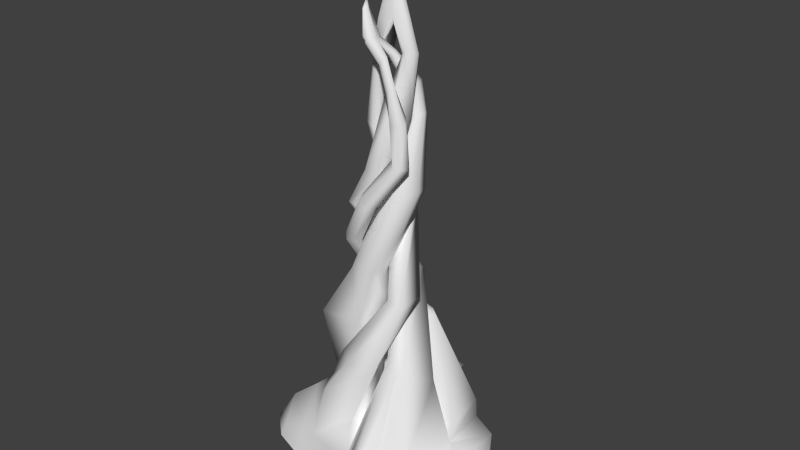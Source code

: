 # Source: spire.blend  (saved by Blender 2.76.0; exported with 4.5.12 LTS)
import bpy
from mathutils import Matrix  # noqa: F401  (used for matrix-valued properties, if any)

bpy.ops.wm.read_factory_settings(use_empty=True)
scene = bpy.context.scene
scene.name = 'Scene'

# ---- collections
col_collection_1 = bpy.data.collections.new('Collection 1'); scene.collection.children.link(col_collection_1)

# ---- world
world_world = bpy.data.worlds.new('World'); scene.world = world_world
world_world.color = (0.05088, 0.05088, 0.05088)
world_world.use_sun_shadow = False
world_world.sun_shadow_jitter_overblur = 0.0
world_world.cycles.sampling_method = 'MANUAL'
world_world.cycles.sample_map_resolution = 256

# ---- cameras
cam_camera_001 = bpy.data.cameras.new('Camera.001')
cam_camera_001.clip_start = 0.01
cam_camera_001.clip_end = 1e+04
cam_camera_001.lens = 44.44
cam_camera_001.sensor_width = 32.0
cam_camera_001.sensor_height = 18.0
cam_camera_001.dof.focus_distance = 0.0
cam_camera_001.dof.aperture_fstop = 128.0
cam_camera_001.dof.aperture_blades = 6

# ---- meshes
me_cube_003 = bpy.data.meshes.new('Cube.003')
me_cube_003.from_pydata([(-3.998, -4.195, -0.7551), (-3.647, -3.647, 0.8375), (-3.657, 5.54, -0.9963), (-4.279, 5.074, 1.085), (4.623, -4.037, -0.7358), (3.647, -3.647, 0.8375), (4.341, 5.001, -0.3836), (3.373, 4.567, 0.8717), (-4.651, -1.63e-07, 1.068), (-0.274, 5.571, 1.102), (4.651, -1.63e-07, 2.087), (6.521e-07, -4.651, 1.068), (6.521e-07, -1.63e-07, 1.509), (-0.2617, -3.484, 3.462), (-2.798, -3.29, 4.47), (-2.483, -0.4847, 4.388), (-0.2617, -0.7961, 3.717), (-4.868, 0.2173, 3.428), (-3.864, 3.864, 3.198), (-0.2173, 4.868, 3.428), (-0.2173, 0.2173, 3.869), (0.1815, 4.832, 3.04), (3.828, 3.828, 2.809), (4.41, 0.5305, 3.04), (0.1815, 0.1815, 3.481), (3.216, 0.09629, 6.042), (2.542, -1.934, 6.846), (1.061, -1.698, 7.407), (1.086, 0.6195, 6.771), (0.6801, 2.237, 12.16), (0.4422, 0.9364, 12.68), (-0.4788, 0.7242, 12.71), (-1.453, 2.096, 12.21), (-4.159, -1.739, 9.014), (-3.522, 0.5742, 8.867), (-1.209, 1.211, 9.014), (-1.209, -1.739, 9.293), (-1.467, -1.908, 13.1), (-1.105, -0.5925, 13.02), (0.2102, -0.2304, 13.1), (0.2102, -1.908, 13.26), (-1.501, -1.29, 13.1), (-0.3851, -0.1921, 13.1), (-0.6125, -2.104, 13.25), (0.4236, -1.059, 13.25), (0.5627, 1.04, 22.57), (0.9566, -2.804, 7.284), (-0.8659, -3.124, 7.286), (-1.289, -1.586, 7.384), (0.6727, -1.586, 7.57), (2.28, -1.857, 11.59), (0.9211, -1.483, 11.5), (0.5469, -0.1233, 11.59), (2.28, -0.1233, 11.75), (-1.517, 2.451, 8.646), (-0.2287, 3.361, 8.594), (1.206, 2.722, 8.748), (-0.02729, 1.225, 8.892), (-1.089, 3.041, 8.652), (0.6708, 3.217, 8.718), (0.764, 1.858, 8.908), (-0.9266, 1.689, 8.844), (1.109, 0.3539, 16.09), (-2.769, 1.006, 13.47), (-2.129, 1.014, 13.53), (-1.565, 0.7197, 13.43), (-1.303, 0.3888, 13.15), (-1.775, 0.01267, 12.82), (-2.422, -0.1067, 12.55), (-2.932, 0.288, 12.85), (-3.166, 0.8323, 13.2), (0.0003956, -1.982, 18.47), (-0.3067, 0.3569, 16.31), (-0.6809, 1.716, 16.4), (0.519, 1.795, 16.46), (-0.7833, -0.48, 21.62), (-1.598, -0.2565, 21.85), (-1.764, 0.537, 22.18), (-1.026, 0.521, 22.05), (-0.6006, -0.4839, 26.27), (-1.105, -0.2182, 25.72), (-1.203, 0.2034, 25.76), (-0.4059, 0.4863, 25.39), (0.28, -0.4594, 18.33), (0.6756, 0.2385, 18.25), (1.396, 0.6389, 18.33), (1.991, 0.6006, 18.33), (1.168, -1.273, 18.48), (0.3135, -1.077, 18.33), (2.204, -0.2282, 18.48), (1.991, -1.077, 18.49), (0.1095, 1.092, 24.4), (0.7482, 1.368, 22.53), (1.086, 1.555, 22.57), (1.365, 1.537, 22.57), (0.9793, 0.6584, 22.64), (0.5784, 0.7506, 22.57), (1.465, 1.149, 22.64), (1.365, 0.7506, 22.65), (-1.051, 0.4068, 16.63), (0.3191, 1.401, 24.46), (0.6757, 1.549, 24.5), (0.9481, 1.524, 24.44), (0.4903, 0.7036, 24.23), (0.0952, 0.8267, 24.29), (1.017, 1.139, 24.33), (0.879, 0.7753, 24.2), (0.1122, -0.9407, 26.19), (-1.377, -1.612, 17.16), (-1.904, -1.579, 17.19), (-2.37, 0.5112, 16.49), (0.9116, -0.5524, 19.44), (0.4163, -1.633, 19.61), (-0.536, -1.656, 19.63), (-0.3891, -0.6566, 20.06), (1.446, -0.00528, 22.83), (0.7975, -1.076, 23.25), (-0.005471, -0.7652, 23.31), (0.302, 0.4828, 22.91), (-1.679, -1.369, 15.61), (-1.307, -1.211, 15.41), (-0.9542, -1.55, 15.32), (-0.8388, -1.72, 15.01), (-1.18, -2.084, 15.09), (-1.664, -2.118, 14.99), (-1.882, -1.909, 15.37), (-2.06, -1.415, 15.47), (1.555, -1.032, 20.89), (0.3717, -1.824, 18.27), (0.7247, -2.163, 18.19), (0.8401, -2.333, 17.88), (0.4988, -2.697, 17.96), (0.01461, -2.731, 17.85), (-0.2034, -2.522, 18.24), (-0.3812, -2.028, 18.34), (1.927, -0.8743, 20.69), (2.28, -1.214, 20.6), (2.395, -1.384, 20.3), (2.054, -1.748, 20.37), (1.57, -1.781, 20.27), (1.352, -1.572, 20.65), (1.174, -1.079, 20.75), (0.7564, -1.118, 24.77), (1.305, -0.9644, 23.37), (1.676, -0.8062, 23.16), (2.029, -1.146, 23.08), (2.145, -1.315, 22.77), (1.803, -1.68, 22.85), (1.319, -1.713, 22.75), (1.101, -1.504, 23.13), (0.9234, -1.011, 23.23), (-0.1143, -0.06114, 26.15), (1.03, -1.034, 24.9), (1.212, -1.297, 25.04), (1.429, -1.419, 24.97), (1.233, -1.648, 24.78), (1.09, -1.631, 24.46), (0.7911, -1.474, 24.51), (0.6755, -1.118, 24.49), (-0.005705, 0.07057, 26.25), (0.1733, 0.1128, 26.33), (0.3176, 0.08712, 26.34), (0.08631, -0.2635, 26.06), (-0.115, -0.1786, 26.05), (0.3537, -0.09725, 26.24), (0.2893, -0.2524, 26.1), (-0.4304, -1.027, 27.1), (0.3855, -0.8561, 26.32), (0.5682, -1.12, 26.46), (0.7851, -1.242, 26.39), (0.5893, -1.47, 26.2), (0.4464, -1.453, 25.88), (0.147, -1.297, 25.93), (0.0313, -0.9404, 25.91), (-0.1848, -0.5987, 27.18), (-0.5617, -0.9848, 26.99), (-0.1746, -1.001, 27.23), (-0.848, -0.8808, 28.63), (-0.2075, -1.41, 27.35), (-0.3559, -1.583, 27.2), (-0.4642, -1.57, 26.96), (-0.6913, -1.452, 27.0), (-0.6528, -1.564, 27.35), (-0.8522, -0.7144, 28.61), (-1.008, -0.8741, 28.53), (-1.062, -1.067, 28.54), (-1.046, -1.114, 28.68), (-1.11, -0.6697, 29.22), (-0.923, -1.122, 28.62), (1.582, 0.4392, 26.3), (1.11, -0.1161, 26.4), (0.7042, 0.07896, 26.23), (1.007, 0.742, 26.05), (1.464, 0.0984, 26.45), (0.8853, -0.03961, 26.33), (1.341, 0.7187, 26.19), (0.7308, 0.4609, 26.13), (0.1375, 0.5828, 30.39), (0.3636, -0.303, 28.2), (-0.4799, -0.5067, 28.07), (-0.6533, 0.2362, 28.15), (0.3407, 0.3828, 28.04), (0.97, -0.03898, 28.42), (-0.465, 0.5601, 30.35), (-0.405, 0.303, 30.32), (-0.1131, 0.3735, 30.37), (0.8466, 0.5813, 28.17), (-0.121, 0.6108, 30.31), (1.088, 0.3018, 28.28), (-0.3715, 0.7365, 31.54), (0.09677, 0.4648, 30.44), (0.05408, 0.6795, 30.36), (-1.581, 0.7214, 9.916), (-0.4419, 1.695, 10.2), (-2.243, 1.185, 9.94), (-0.8029, 2.149, 10.25), (-2.678, 1.837, 10.02), (-0.8598, 1.104, 10.05), (-1.536, 2.37, 10.22), (-2.258, 2.24, 10.13), (-4.242, 0.3774, -0.9175), (-0.1196, 5.503, -0.7908), (-0.06354, -4.786, -0.8388), (2.075, -4.08, 0.9369), (2.138, -4.786, -0.8388), (1.881, -1.829, 7.096), (2.143, -4.712, 0.1985), (1.825, -5.082, 0.02308), (0.348, -5.455, 0.06142), (1.575, -4.48, 2.22), (1.04, -4.439, 2.326), (0.3425, -5.173, -0.9295), (2.104, -5.173, -0.9295), (2.062, -6.581, 0.06405), (0.5848, -6.954, 0.07952), (1.811, -5.979, 0.95), (1.277, -5.938, 0.9931), (0.5298, -6.414, -0.7754), (2.292, -6.414, -0.7754), (1.779, -8.107, -0.6348), (-1.216, 6.764, -0.5101), (-3.553, 6.789, -0.6458), (-3.964, 6.48, 0.7291), (-1.318, 6.809, 0.7404), (-1.495, 8.176, 0.4225), (-1.444, 8.059, -0.1015), (-2.615, 8.503, -0.2628), (-3.029, 8.552, 0.3182), (-1.571, 9.937, -0.001196), (5.829, 2.629, -0.1679), (5.973, 0.3031, 1.796), (5.96, -1.575, -0.3317), (7.954, 0.5783, -0.05152), (-2.277, 5.322, 3.405), (-2.041, 4.366, 4.578), (-2.365, 0.8926, 8.941), (-2.641, 6.644, 2.364), (-2.206, 8.364, 1.23), (-6.61, -3.153, -0.09522), (-3.516, -1.887, 4.429), (-1.953, -2.355, 7.335), (-6.8, -3.449, -0.9557), (-4.909, -4.123, -0.9142), (-4.605, -3.649, 0.4626), (-5.473, -0.4968, 0.6619), (-5.12, -0.1705, -1.055), (-4.492, -2.128, 3.567), (-8.215, -2.214, -0.9682), (-7.772, -2.168, -0.1092), (-7.153, -1.183, 0.02934), (-8.059, -2.316, -0.4433), (-6.932, -0.979, -1.043), (-6.539, -2.203, 1.845)], [], [(9, 6, 221), (10, 4, 251, 250), (8, 12, 20, 17), (11, 12, 16, 13), (5, 10, 25, 26), (10, 7, 22, 23), (14, 13, 46, 47), (12, 8, 15, 16), (8, 220, 265, 264), (1, 11, 13, 14), (20, 19, 35, 36), (3, 8, 17, 18), (12, 9, 19, 20), (253, 3, 18, 254), (24, 23, 56, 60, 57), (9, 12, 24, 21), (12, 10, 23, 24), (7, 9, 21, 22), (28, 27, 31, 32), (12, 11, 27, 28), (10, 12, 28, 25), (29, 32, 110, 99), (27, 225, 26, 30, 31), (25, 28, 32, 29), (26, 25, 29, 30), (33, 36, 40, 43, 37), (254, 18, 34, 255), (17, 20, 36, 33), (18, 17, 33, 34), (41, 37, 88, 83), (34, 33, 37, 41, 38), (36, 35, 39, 44, 40), (35, 255, 34, 38, 42, 39), (43, 40, 90, 87), (39, 42, 85, 86), (40, 44, 89, 90), (49, 48, 52, 53), (13, 16, 49, 46), (259, 14, 47, 260), (16, 15, 48, 49), (52, 51, 72, 73), (47, 46, 50, 51), (46, 49, 53, 50), (48, 260, 47, 51, 52), (59, 55, 218, 215), (22, 21, 54, 58, 55), (21, 24, 57, 61, 54), (23, 22, 55, 59, 56), (55, 58, 219, 218), (216, 214, 69, 70), (57, 60, 217, 212), (64, 63, 119, 120), (68, 67, 123, 124), (63, 70, 126, 119), (67, 66, 122, 123), (214, 212, 68, 69), (56, 59, 215, 213), (60, 56, 213, 217), (219, 216, 70, 63), (62, 74, 78, 75), (53, 52, 73, 74), (51, 50, 62, 72), (50, 53, 74, 62), (78, 77, 81, 82), (73, 72, 76, 77), (74, 73, 77, 78), (72, 62, 75, 76), (79, 82, 201, 198), (76, 75, 79, 80), (75, 78, 82, 79), (77, 76, 80, 81), (83, 88, 96, 45), (87, 90, 98, 95), (86, 85, 93, 94), (90, 89, 97, 98), (37, 43, 87, 88), (44, 39, 86, 89), (38, 41, 83, 84), (42, 38, 84, 85), (94, 93, 101, 102), (98, 97, 105, 106), (93, 92, 100, 101), (97, 94, 102, 105), (88, 87, 95, 96), (84, 83, 45, 92), (89, 86, 94, 97), (85, 84, 92, 93), (105, 102, 161, 164), (100, 91, 151, 159), (104, 103, 162, 163), (91, 104, 163, 151), (95, 98, 106, 103), (45, 96, 104, 91), (96, 95, 103, 104), (92, 45, 91, 100), (99, 110, 114, 111), (30, 29, 99, 108), (32, 31, 109, 110), (31, 30, 108, 109), (111, 114, 118, 115), (108, 99, 111, 112), (110, 109, 113, 114), (109, 108, 112, 113), (115, 118, 192, 195, 189), (112, 111, 115, 116), (114, 113, 117, 118), (113, 112, 116, 117), (120, 119, 71, 128), (124, 123, 131, 132), (119, 126, 134, 71), (123, 122, 130, 131), (70, 69, 125, 126), (65, 64, 120, 121), (69, 68, 124, 125), (66, 65, 121, 122), (71, 134, 141, 127), (131, 130, 137, 138), (130, 129, 136, 137), (133, 132, 139, 140), (126, 125, 133, 134), (121, 120, 128, 129), (125, 124, 132, 133), (122, 121, 129, 130), (137, 136, 145, 146), (140, 139, 148, 149), (136, 135, 144, 145), (141, 140, 149, 150), (132, 131, 138, 139), (128, 71, 127, 135), (134, 133, 140, 141), (129, 128, 135, 136), (150, 149, 157, 158), (144, 143, 142, 152), (148, 147, 155, 156), (143, 150, 158, 142), (138, 137, 146, 147), (127, 141, 150, 143), (139, 138, 147, 148), (135, 127, 143, 144), (152, 142, 107, 167), (156, 155, 170, 171), (142, 158, 173, 107), (155, 154, 169, 170), (145, 144, 152, 153), (149, 148, 156, 157), (146, 145, 153, 154), (147, 146, 154, 155), (175, 181, 185, 184), (188, 177, 187), (101, 100, 159, 160), (106, 105, 164, 165), (102, 101, 160, 161), (103, 106, 165, 162), (172, 171, 180, 181), (160, 159, 174), (158, 157, 172, 173), (153, 152, 167, 168), (157, 156, 171, 172), (154, 153, 168, 169), (177, 183, 187), (107, 173, 175, 166), (181, 182, 186, 185), (187, 183, 184), (151, 163, 175, 174), (173, 172, 181, 175), (169, 168, 176, 178), (179, 178, 188), (182, 179, 188, 186), (179, 182, 181, 180), (170, 169, 178, 179), (176, 174, 183, 177), (171, 170, 179, 180), (186, 187, 184, 185), (163, 162, 166, 175), (174, 175, 184, 183), (188, 187, 186), (159, 151, 174), (178, 176, 177, 188), (165, 164, 176), (168, 167, 176), (162, 165, 176, 166), (167, 107, 166, 176), (164, 161, 174, 176), (161, 160, 174), (193, 189, 208, 202), (116, 115, 189, 193, 190), (118, 117, 191, 196, 192), (117, 116, 190, 194, 191), (189, 195, 206, 208), (202, 208, 197, 210), (196, 191, 198, 201), (200, 199, 204, 203), (81, 80, 199, 200), (82, 81, 200, 201), (80, 79, 198, 199), (194, 190, 198), (190, 193, 202, 198), (208, 206, 211, 197), (206, 201, 207, 211), (191, 194, 198), (199, 198, 205, 204), (195, 192, 201, 206), (192, 196, 201), (201, 200, 203, 207), (198, 202, 210, 205), (205, 210, 209), (211, 207, 209), (197, 211, 209), (203, 204, 209), (207, 203, 209), (210, 197, 209), (204, 205, 209), (61, 57, 212, 214), (54, 61, 214, 216), (213, 215, 65, 66), (212, 217, 67, 68), (217, 213, 66, 67), (215, 218, 64, 65), (58, 54, 216, 219), (218, 219, 63, 64), (8, 3, 2), (9, 221, 240, 243), (9, 7, 6), (6, 7, 10), (10, 5, 4), (225, 27, 230, 229), (11, 1, 0), (8, 2, 220), (232, 227, 233, 238), (11, 0, 222), (223, 5, 26, 225), (4, 5, 223, 226), (4, 226, 224), (229, 230, 236, 235), (227, 229, 235, 233), (11, 222, 231, 228), (234, 233, 235, 236), (27, 11, 228, 230), (223, 225, 229, 227), (226, 223, 227), (228, 231, 237, 234), (224, 226, 227, 232), (230, 228, 234, 236), (253, 9, 243, 256), (2, 3, 242, 241), (256, 243, 244, 257), (238, 233, 239), (234, 237, 239), (233, 234, 239), (243, 240, 245, 244), (241, 242, 247, 246), (257, 244, 248), (246, 247, 248), (244, 245, 248), (6, 10, 250, 249), (250, 251, 252), (249, 250, 252), (242, 256, 257, 247), (3, 253, 256, 242), (19, 254, 255, 35), (9, 253, 254, 19), (248, 247, 257), (259, 8, 264, 266), (1, 259, 266, 263), (15, 259, 260, 48), (0, 1, 263, 262), (14, 259, 1), (259, 15, 8), (262, 263, 258, 261), (264, 265, 271, 269), (266, 264, 269, 272), (263, 266, 272, 258), (268, 258, 272), (270, 268, 269), (267, 261, 270), (271, 267, 270, 269), (261, 258, 268, 270), (269, 268, 272)])
me_cube_003.polygons.foreach_set('use_smooth', [True] * 278)
me_cube_003.use_remesh_preserve_volume = False
me_cube_003.use_remesh_preserve_attributes = False
me_cube_003.use_mirror_vertex_groups = False
me_cube_003.update()
me_cube_002 = bpy.data.meshes.new('Cube.002')
me_cube_002.from_pydata([], [], [])
me_cube_002.use_remesh_preserve_volume = False
me_cube_002.use_remesh_preserve_attributes = False
me_cube_002.use_mirror_vertex_groups = False
me_cube_002.update()

# ---- objects
ob_stalk = bpy.data.objects.new('Stalk', me_cube_003)
ob_eye = bpy.data.objects.new('Eye', None)
ob_cube = bpy.data.objects.new('Cube', me_cube_002)
ob_texture_group_001 = bpy.data.objects.new('Texture_Group.001', None)
ob_tree_level2_tx1__image___texture = bpy.data.objects.new('Tree_level2_tx1__Image___Texture_', None)
ob_camera = bpy.data.objects.new('Camera', cam_camera_001)
ob_texture_group = bpy.data.objects.new('Texture_Group', None)
ob_tree_level2_ao__image___texture = bpy.data.objects.new('Tree_level2_ao__Image___Texture_', None)
ob_tree_level2_base__image___texture = bpy.data.objects.new('Tree_level2_base__Image___Texture_', None)

# ---- transforms, parenting, visibility, modifiers, constraints
ob_stalk.location = (0.0, 0.0, 0.0)
ob_stalk.lineart.crease_threshold = 0.0
ob_eye.parent = ob_stalk
ob_eye.location = (-0.4224, 0.7551, 33.21)
ob_eye.scale = (8.829, 8.829, 8.829)
ob_eye.empty_image_offset = (0.0, 0.0)
ob_eye.lineart.crease_threshold = 0.0
ob_cube.location = (0.0, 0.0, 0.0)
ob_cube.rotation_euler = (0.1518, 0.1849, -0.004871)
ob_cube.lineart.crease_threshold = 0.0
ob_texture_group_001.location = (0.0, 0.0, 0.0)
ob_texture_group_001.rotation_euler = (1.571, -0.0, 0.0)
ob_texture_group_001.scale = (0.01875, 0.01875, 0.01875)
ob_texture_group_001.empty_image_offset = (0.0, 0.0)
ob_texture_group_001.lineart.crease_threshold = 0.0
ob_tree_level2_tx1__image___texture.parent = ob_texture_group_001
ob_tree_level2_tx1__image___texture.location = (0.0, 0.0, 0.0)
ob_tree_level2_tx1__image___texture.empty_image_offset = (0.0, 0.0)
ob_tree_level2_tx1__image___texture.lineart.crease_threshold = 0.0
ob_camera.location = (10.76, 5.847, 7.455)
ob_camera.rotation_euler = (1.174, -6.695e-09, 2.06)
ob_camera.scale = (0.01875, 0.01875, 0.01875)
ob_camera.lineart.crease_threshold = 0.0
ob_texture_group.location = (0.0, 0.0, 0.0)
ob_texture_group.rotation_euler = (1.571, -0.0, 0.0)
ob_texture_group.scale = (0.01875, 0.01875, 0.01875)
ob_texture_group.empty_image_offset = (0.0, 0.0)
ob_texture_group.lineart.crease_threshold = 0.0
ob_tree_level2_ao__image___texture.parent = ob_texture_group
ob_tree_level2_ao__image___texture.location = (0.0, 0.0, 0.0)
ob_tree_level2_ao__image___texture.empty_image_offset = (0.0, 0.0)
ob_tree_level2_ao__image___texture.lineart.crease_threshold = 0.0
ob_tree_level2_base__image___texture.parent = ob_texture_group
ob_tree_level2_base__image___texture.location = (0.0, 0.0, 0.0)
ob_tree_level2_base__image___texture.empty_image_offset = (0.0, 0.0)
ob_tree_level2_base__image___texture.lineart.crease_threshold = 0.0

# ---- collection membership
col_collection_1.objects.link(ob_stalk)
col_collection_1.objects.link(ob_eye)
col_collection_1.objects.link(ob_cube)
col_collection_1.objects.link(ob_texture_group_001)
col_collection_1.objects.link(ob_tree_level2_tx1__image___texture)
col_collection_1.objects.link(ob_camera)
col_collection_1.objects.link(ob_texture_group)
col_collection_1.objects.link(ob_tree_level2_ao__image___texture)
col_collection_1.objects.link(ob_tree_level2_base__image___texture)

# ---- scene / render settings (as saved in the file)
scene.frame_start = 1; scene.frame_end = 250; scene.frame_set(1)
scene.render.engine = 'BLENDER_EEVEE_NEXT'
scene.render.resolution_percentage = 50
scene.render.dither_intensity = 0.0
scene.cycles.use_denoising = False
scene.cycles.samples = 10
scene.cycles.sampling_pattern = 'TABULATED_SOBOL'
scene.cycles.light_sampling_threshold = 0.0
scene.cycles.use_adaptive_sampling = False
scene.cycles.use_light_tree = False
scene.cycles.blur_glossy = 0.0
scene.cycles.pixel_filter_type = 'GAUSSIAN'
scene.cycles.sample_clamp_indirect = 0.0
scene.view_settings.view_transform = 'Standard'
bpy.context.view_layer.update()

# ---- added for rendering (the .blend has no active camera and no usable light): camera, sun
cam_auto = bpy.data.cameras.new('AutoCamera')
cam_auto.lens = 50.0
cam_auto.sensor_width = 36.0
cam_auto.clip_end = 1000.0
ob_auto_camera = bpy.data.objects.new('AutoCamera', cam_auto)
scene.collection.objects.link(ob_auto_camera)
ob_auto_camera.location = (37.4449, -44.1757, 45.3024)
ob_auto_camera.rotation_euler = (1.09748, -7.21219e-08, 0.694738)
scene.camera = ob_auto_camera
light_auto_sun = bpy.data.lights.new('AutoSun', 'SUN')
light_auto_sun.energy = 3.0
light_auto_sun.angle = 0.0523599
ob_auto_sun = bpy.data.objects.new('AutoSun', light_auto_sun)
scene.collection.objects.link(ob_auto_sun)
ob_auto_sun.rotation_euler = (0.872665, 0.174533, 0.523599)
bpy.context.view_layer.update()
